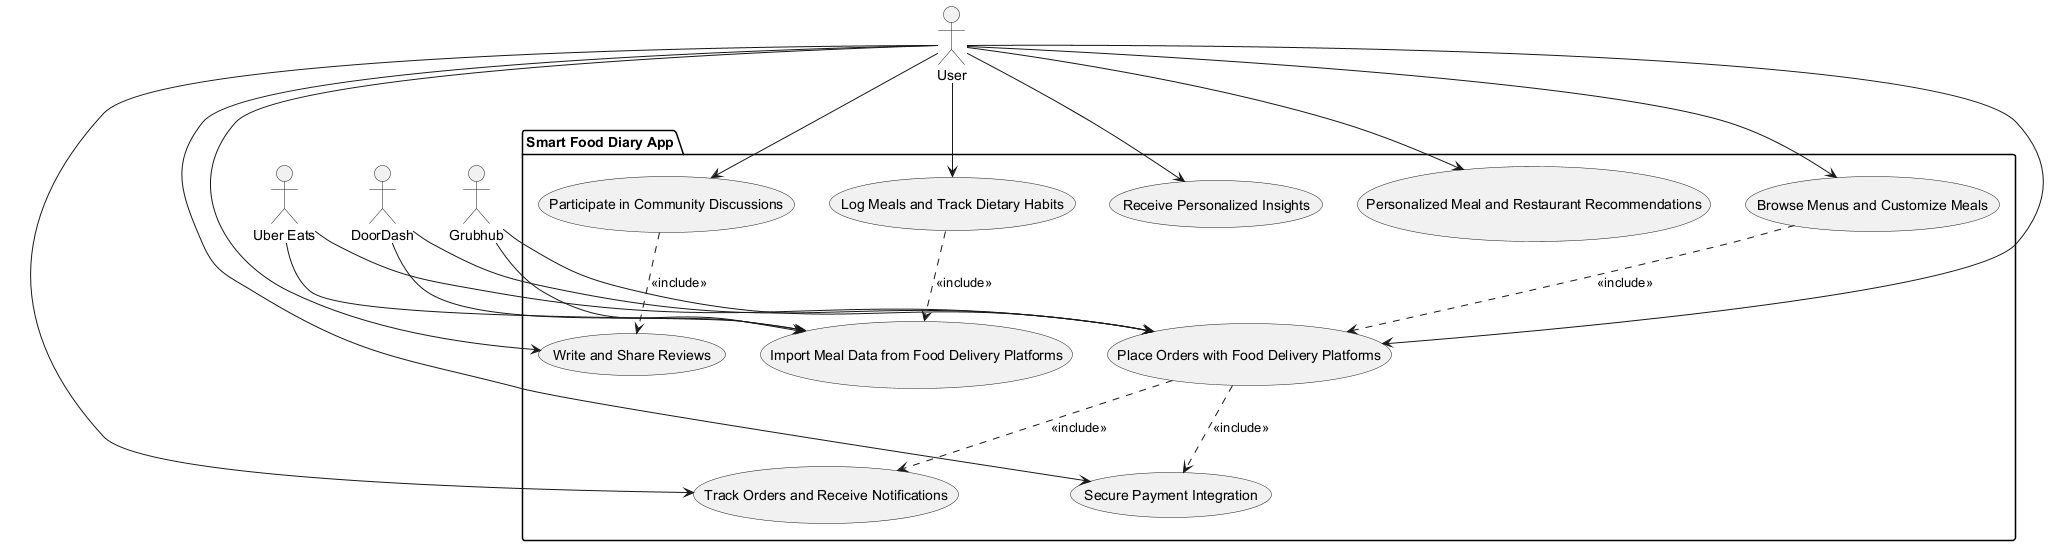

The diagram above was rendered by PlantUML. Its source (embedded in the PNG):
@startuml
' Define all actors first
actor "User" as User
actor "Uber Eats" as UberEats
actor "DoorDash" as DoorDash
actor "Grubhub" as Grubhub

' Define system boundary using package
package "Smart Food Diary App" {
  usecase "Log Meals and Track Dietary Habits" as UC_LogMeals
  usecase "Import Meal Data from Food Delivery Platforms" as UC_ImportData
  usecase "Receive Personalized Insights" as UC_PersonalInsights
  usecase "Personalized Meal and Restaurant Recommendations" as UC_Recommendations
  usecase "Browse Menus and Customize Meals" as UC_BrowseMenus
  usecase "Place Orders with Food Delivery Platforms" as UC_PlaceOrders
  usecase "Track Orders and Receive Notifications" as UC_TrackOrders
  usecase "Secure Payment Integration" as UC_SecurePayment
  usecase "Participate in Community Discussions" as UC_CommunitySpace
  usecase "Write and Share Reviews" as UC_Reviews
}

' Define relationships
User --> UC_LogMeals
User --> UC_PersonalInsights
User --> UC_Recommendations
User --> UC_BrowseMenus
User --> UC_PlaceOrders
User --> UC_TrackOrders
User --> UC_SecurePayment
User --> UC_CommunitySpace
User --> UC_Reviews

UC_LogMeals ..> UC_ImportData : <<include>>
UC_BrowseMenus ..> UC_PlaceOrders : <<include>>
UC_PlaceOrders ..> UC_TrackOrders : <<include>>
UC_PlaceOrders ..> UC_SecurePayment : <<include>>
UC_CommunitySpace ..> UC_Reviews : <<include>>

UberEats --> UC_ImportData
DoorDash --> UC_ImportData
Grubhub --> UC_ImportData

UberEats --> UC_PlaceOrders
DoorDash --> UC_PlaceOrders
Grubhub --> UC_PlaceOrders

' Add notes for non-functional requirements (if any stated, none present)
@enduml